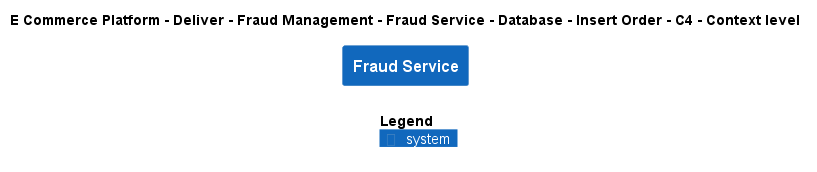

The diagram above was rendered by PlantUML. Its source (embedded in the PNG):
@startuml
!include ..\..\..\..\..\..\..\..\..\.c4s\C4_Context.puml

AddElementTag("c4interflow:lifecycle:new", $bgColor=green, $fontColor=#ffffff, $borderColor=green, $shadowing="False")
AddElementTag("c4interflow:lifecycle:changed", $bgColor=orange, $fontColor=#ffffff, $borderColor=orange, $shadowing="False")
AddElementTag("c4interflow:lifecycle:removed", $bgColor=red, $fontColor=#ffffff, $borderColor=red, $shadowing="False")

AddRelTag("c4interflow:lifecycle:new", $textColor=green, $lineColor=green)
AddRelTag("c4interflow:lifecycle:changed", $textColor=orange, $lineColor=orange)
AddRelTag("c4interflow:lifecycle:removed", $textColor=red, $lineColor=red)

SHOW_PERSON_PORTRAIT()
LAYOUT_TOP_DOWN()

skinparam linetype polyline

title E Commerce Platform - Deliver - Fraud Management - Fraud Service - Database - Insert Order - C4 - Context level

System(ECommercePlatform.Deliver.FraudManagement.SoftwareSystems.FraudService, "Fraud Service", "")



SHOW_LEGEND()
@enduml